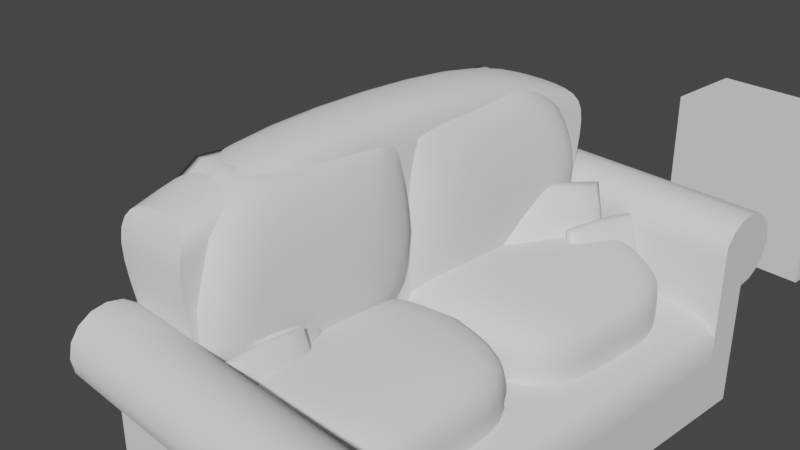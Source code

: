 # Source: Sofa.blend  (saved by Blender 2.90.8; exported with 4.5.12 LTS)
import bpy
from mathutils import Matrix  # noqa: F401  (used for matrix-valued properties, if any)

bpy.ops.wm.read_factory_settings(use_empty=True)
scene = bpy.context.scene
scene.name = 'Scene'

# ---- collections
col_collection = bpy.data.collections.new('Collection'); scene.collection.children.link(col_collection)

# ---- materials (node trees are filled in below, after node groups)
mat_material = bpy.data.materials.new('Material')
mat_material.alpha_threshold = 0.0
mat_material.use_transparent_shadow = False
mat_material.line_color = (0.0, 0.0, 0.0, 1.0)

# ---- node groups
ng_auto_smooth = bpy.data.node_groups.new('Auto Smooth', 'GeometryNodeTree')
_s = ng_auto_smooth.interface.new_socket(name='Geometry', in_out='OUTPUT', socket_type='NodeSocketGeometry')
_s = ng_auto_smooth.interface.new_socket(name='Geometry', in_out='INPUT', socket_type='NodeSocketGeometry')
_s = ng_auto_smooth.interface.new_socket(name='Angle', in_out='INPUT', socket_type='NodeSocketFloat')
_s.subtype = 'ANGLE'
_s.min_value = 0.0
_s.max_value = 3.142
ng_auto_smooth.is_modifier = True
_N = ng_auto_smooth.nodes; _L = ng_auto_smooth.links
n0 = _N.new('NodeGroupOutput'); n0.name = 'Group Output'; n0.location = (480, -100)
n1 = _N.new('NodeGroupInput'); n1.name = 'Group Input'; n1.location = (-420, -300)
n2 = _N.new('NodeGroupInput'); n2.name = 'Group Input.001'; n2.location = (-60, -100)
n3 = _N.new('GeometryNodeSetShadeSmooth'); n3.name = 'Set Shade Smooth'; n3.location = (120, -100)
n3.domain = 'EDGE'
n4 = _N.new('GeometryNodeSetShadeSmooth'); n4.name = 'Set Shade Smooth.001'; n4.location = (300, -100)
n5 = _N.new('GeometryNodeInputMeshEdgeAngle'); n5.name = 'Edge Angle'; n5.location = (-420, -220)
n6 = _N.new('GeometryNodeInputEdgeSmooth'); n6.name = 'Is Edge Smooth'; n6.location = (-60, -160)
n7 = _N.new('GeometryNodeInputShadeSmooth'); n7.name = 'Is Face Smooth'; n7.location = (-240, -340)
n8 = _N.new('FunctionNodeBooleanMath'); n8.name = 'Boolean Math'; n8.location = (-60, -220)
n9 = _N.new('FunctionNodeCompare'); n9.name = 'Compare'; n9.location = (-240, -180)
n9.operation = 'LESS_EQUAL'
_L.new(n5.outputs[0], n9.inputs[0])
_L.new(n4.outputs[0], n0.inputs[0])
_L.new(n1.outputs[1], n9.inputs[1])
_L.new(n9.outputs[0], n8.inputs[0])
_L.new(n7.outputs[0], n8.inputs[1])
_L.new(n2.outputs[0], n3.inputs[0])
_L.new(n6.outputs[0], n3.inputs[1])
_L.new(n3.outputs[0], n4.inputs[0])
_L.new(n8.outputs[0], n3.inputs[2])
n0.is_active_output = True

# ---- material node trees
mat_material.use_nodes = True; mat_material.node_tree.nodes.clear()
_N = mat_material.node_tree.nodes; _L = mat_material.node_tree.links
n0 = _N.new('ShaderNodeOutputMaterial'); n0.name = 'Material Output'; n0.location = (300, 300)
n1 = _N.new('ShaderNodeBsdfPrincipled'); n1.name = 'Principled BSDF'; n1.location = (10, 300)
n1.distribution = 'GGX'
n1.subsurface_method = 'BURLEY'
n1.inputs[2].default_value = 0.4
n1.inputs[3].default_value = 1.45
n1.inputs[27].default_value = (0.0, 0.0, 0.0, 1.0)
n1.inputs[28].default_value = 1.0
_L.new(n1.outputs[0], n0.inputs[0])
n0.is_active_output = True

# ---- world
world_world = bpy.data.worlds.new('World'); scene.world = world_world
world_world.use_nodes = True; world_world.node_tree.nodes.clear()
_N = world_world.node_tree.nodes; _L = world_world.node_tree.links
n0 = _N.new('ShaderNodeOutputWorld'); n0.name = 'World Output'; n0.location = (300, 300)
n1 = _N.new('ShaderNodeBackground'); n1.name = 'Background'; n1.location = (10, 300)
n1.inputs[0].default_value = (0.05088, 0.05088, 0.05088, 1.0)
_L.new(n1.outputs[0], n0.inputs[0])
n0.is_active_output = True
world_world.color = (0.05088, 0.05088, 0.05088)
world_world.use_sun_shadow = False
world_world.sun_shadow_jitter_overblur = 0.0

# ---- cameras
cam_camera = bpy.data.cameras.new('Camera')
cam_camera.clip_end = 100.0
cam_camera.ortho_scale = 7.314

# ---- meshes
me_cube = bpy.data.meshes.new('Cube')
me_cube.from_pydata([(1.0, 1.0, 1.0), (1.0, 1.0, -1.0), (1.0, -1.0, 1.0), (1.0, -1.0, -1.0), (-1.0, 1.0, 1.0), (-1.0, 1.0, -1.0), (-1.0, -1.0, 1.0), (-1.0, -1.0, -1.0)], [], [(0, 4, 6, 2), (3, 2, 6, 7), (7, 6, 4, 5), (5, 1, 3, 7), (1, 0, 2, 3), (5, 4, 0, 1)])
me_cube.polygons.foreach_set('use_smooth', [True] * 6)
_k = {(0, 1): 1.0, (6, 7): 1.0, (2, 3): 1.0, (4, 5): 1.0}
me_cube.attributes.new('crease_edge', 'FLOAT', 'EDGE').data.foreach_set('value', [_k.get((min(e.vertices), max(e.vertices)), 0.0) for e in me_cube.edges])
_uv = me_cube.uv_layers.new(name='UVMap')
_uv.uv.foreach_set('vector', [0.625, 0.5, 0.875, 0.5, 0.875, 0.75, 0.625, 0.75, 0.375, 0.75, 0.625, 0.75, 0.625, 1.0, 0.375, 1.0, 0.375, 0.0, 0.625, 0.0, 0.625, 0.25, 0.375, 0.25, 0.125, 0.5, 0.375, 0.5, 0.375, 0.75, 0.125, 0.75, 0.375, 0.5, 0.625, 0.5, 0.625, 0.75, 0.375, 0.75, 0.375, 0.25, 0.625, 0.25, 0.625, 0.5, 0.375, 0.5])
me_cube.materials.append(mat_material)
me_cube.use_remesh_preserve_volume = False
me_cube.use_remesh_preserve_attributes = False
me_cube.use_mirror_vertex_groups = False
me_cube.update()
me_cube_001 = bpy.data.meshes.new('Cube.001')
me_cube_001.from_pydata([(-1.0, -0.01398, -1.0), (-1.0, -0.01398, 1.0), (-1.0, 1.243, -1.0), (-1.0, 1.243, 1.0), (1.0, -0.01398, -1.0), (1.0, -0.01398, 1.0), (1.0, 1.243, -1.0), (1.0, 1.243, 1.0), (-1.0, -0.01398, 0.0), (2.136, 1.243, 0.0), (2.136, -0.01398, 0.0), (-1.0, 2.533, -1.0), (-1.0, 2.374, 0.6943), (1.0, 2.533, -1.0), (1.0, 2.374, 0.6943), (-1.0, 2.533, 0.0), (2.136, 2.533, 0.0), (2.136, 1.888, 0.0), (1.0, 1.888, 1.028), (1.0, 1.888, -1.0), (-1.0, 1.888, 1.028), (-1.0, 1.888, -1.0), (-2.954, 1.243, -1.0), (-2.954, -0.01398, -1.0), (-2.954, -0.01398, 0.0), (-2.954, -0.01398, 1.0), (-2.954, 1.243, 1.0), (-2.954, 1.243, 0.0), (-2.954, 2.533, 0.0), (-2.954, 2.533, -1.0), (-2.954, 2.374, 0.6943), (-2.954, 1.888, 0.0), (-2.954, 1.888, 1.028), (-2.954, 1.888, -1.0)], [], [(3, 20, 32, 26), (9, 7, 5, 10), (10, 5, 1, 8), (2, 6, 4, 0), (7, 3, 1, 5), (4, 10, 8, 0), (6, 9, 10, 4), (15, 11, 29, 28), (1, 3, 26, 25), (15, 12, 14, 16), (17, 18, 7, 9), (21, 19, 6, 2), (18, 20, 3, 7), (19, 17, 9, 6), (11, 15, 16, 13), (0, 8, 24, 23), (12, 15, 28, 30), (13, 16, 17, 19), (14, 12, 20, 18), (11, 13, 19, 21), (16, 14, 18, 17), (8, 1, 25, 24), (24, 25, 26, 27), (23, 24, 27, 22), (31, 32, 30, 28), (33, 31, 28, 29), (22, 27, 31, 33), (27, 26, 32, 31), (20, 12, 30, 32), (11, 21, 33, 29), (2, 0, 23, 22), (21, 2, 22, 33)])
me_cube_001.polygons.foreach_set('use_smooth', [True] * 32)
_k = {(0, 2): 1.0, (1, 8): 1.0, (1, 3): 1.0, (11, 29): 1.0, (2, 6): 1.0, (3, 7): 1.0, (0, 4): 1.0, (1, 5): 1.0, (0, 8): 1.0, (3, 26): 1.0, (8, 10): 1.0, (0, 23): 1.0, (11, 15): 1.0, (11, 13): 1.0, (12, 14): 1.0, (12, 15): 1.0, (12, 30): 1.0, (15, 16): 1.0, (12, 20): 1.0, (2, 21): 1.0, (15, 28): 1.0, (3, 20): 1.0, (11, 21): 1.0, (8, 24): 1.0, (1, 25): 1.0, (22, 23): 1.0, (24, 25): 1.0, (25, 26): 1.0, (22, 27): 1.0, (23, 24): 1.0, (26, 27): 1.0, (24, 27): 1.0, (28, 29): 1.0, (28, 30): 1.0, (28, 31): 1.0, (30, 32): 1.0, (22, 33): 1.0, (27, 31): 1.0, (26, 32): 1.0, (29, 33): 1.0, (20, 32): 1.0, (21, 33): 1.0, (2, 22): 1.0}
me_cube_001.attributes.new('crease_edge', 'FLOAT', 'EDGE').data.foreach_set('value', [_k.get((min(e.vertices), max(e.vertices)), 0.0) for e in me_cube_001.edges])
_uv = me_cube_001.uv_layers.new(name='UVMap')
_uv.uv.foreach_set('vector', [0.875, 0.75, 0.875, 0.625, 0.875, 0.625, 0.875, 0.75, 0.5, 0.5, 0.625, 0.5, 0.625, 0.75, 0.5, 0.75, 0.5, 0.75, 0.625, 0.75, 0.625, 1.0, 0.5, 1.0, 0.125, 0.5, 0.375, 0.5, 0.375, 0.75, 0.125, 0.75, 0.625, 0.5, 0.875, 0.5, 0.875, 0.75, 0.625, 0.75, 0.375, 0.75, 0.5, 0.75, 0.5, 1.0, 0.375, 1.0, 0.375, 0.5, 0.5, 0.5, 0.5, 0.75, 0.375, 0.75, 0.5, 0.25, 0.375, 0.25, 0.375, 0.25, 0.5, 0.25, 0.875, 0.75, 0.875, 0.5, 0.875, 0.5, 0.875, 0.75, 0.5, 0.25, 0.625, 0.25, 0.625, 0.5, 0.5, 0.5, 0.5, 0.625, 0.625, 0.625, 0.625, 0.75, 0.5, 0.75, 0.125, 0.625, 0.375, 0.625, 0.375, 0.75, 0.125, 0.75, 0.625, 0.625, 0.875, 0.625, 0.875, 0.75, 0.625, 0.75, 0.375, 0.625, 0.5, 0.625, 0.5, 0.75, 0.375, 0.75, 0.375, 0.25, 0.5, 0.25, 0.5, 0.5, 0.375, 0.5, 0.375, 1.0, 0.5, 1.0, 0.5, 1.0, 0.375, 1.0, 0.625, 0.25, 0.5, 0.25, 0.5, 0.25, 0.625, 0.25, 0.375, 0.5, 0.5, 0.5, 0.5, 0.625, 0.375, 0.625, 0.625, 0.5, 0.875, 0.5, 0.875, 0.625, 0.625, 0.625, 0.125, 0.5, 0.375, 0.5, 0.375, 0.625, 0.125, 0.625, 0.5, 0.5, 0.625, 0.5, 0.625, 0.625, 0.5, 0.625, 0.5, 1.0, 0.625, 1.0, 0.625, 1.0, 0.5, 1.0, 0.5, 0.0, 0.625, 0.0, 0.625, 0.25, 0.5, 0.25, 0.375, 0.0, 0.5, 0.0, 0.5, 0.25, 0.375, 0.25, 0.5, 0.125, 0.625, 0.125, 0.625, 0.25, 0.5, 0.25, 0.375, 0.125, 0.5, 0.125, 0.5, 0.25, 0.375, 0.25, 0.375, 0.0, 0.5, 0.0, 0.5, 0.125, 0.375, 0.125, 0.5, 0.0, 0.625, 0.0, 0.625, 0.125, 0.5, 0.125, 0.875, 0.625, 0.875, 0.5, 0.875, 0.5, 0.875, 0.625, 0.125, 0.5, 0.125, 0.625, 0.125, 0.625, 0.125, 0.5, 0.125, 0.5, 0.125, 0.75, 0.125, 0.75, 0.125, 0.5, 0.125, 0.625, 0.125, 0.75, 0.125, 0.75, 0.125, 0.625])
me_cube_001.use_remesh_fix_poles = True
me_cube_001.use_remesh_preserve_attributes = False
me_cube_001.use_mirror_vertex_groups = False
me_cube_001.update()
me_cube_003 = bpy.data.meshes.new('Cube.003')
me_cube_003.from_pydata([(-1.0, -0.01398, -1.155), (-1.0, 0.1247, 1.0), (-1.0, 1.243, -1.155), (-1.0, 1.243, 1.0), (1.0, -0.01398, -1.155), (1.0, -0.01397, 1.0), (1.0, 1.243, -1.155), (1.0, 1.243, 1.0), (-1.0, -0.01398, 0.0), (2.136, 1.243, 0.0), (2.136, -0.01398, 0.0), (-1.0, 2.533, -1.155), (-1.0, 2.374, 0.6943), (1.0, 2.533, -1.155), (1.0, 2.374, 0.6943), (-1.0, 2.533, 0.0), (2.136, 2.533, 0.0), (2.136, 1.888, 0.0), (1.0, 1.888, 1.028), (1.0, 1.888, -1.155), (-1.0, 1.888, 1.028), (-1.0, 1.888, -1.155), (-2.871, 1.243, -1.155), (-2.871, -0.01398, -1.155), (-2.871, -0.01398, 3.353e-08), (-2.871, -0.01397, 1.0), (-2.871, 1.243, 1.0), (-2.871, 1.243, 3.275e-08), (-2.871, 2.533, 3.275e-08), (-2.871, 2.533, -1.155), (-2.871, 2.374, 0.6943), (-2.871, 1.888, 3.275e-08), (-2.871, 1.888, 1.028), (-2.871, 1.888, -1.155)], [], [(3, 20, 32, 26), (9, 7, 5, 10), (10, 5, 1, 8), (2, 6, 4, 0), (7, 3, 1, 5), (4, 10, 8, 0), (6, 9, 10, 4), (15, 11, 29, 28), (1, 3, 26, 25), (15, 12, 14, 16), (17, 18, 7, 9), (21, 19, 6, 2), (18, 20, 3, 7), (19, 17, 9, 6), (11, 15, 16, 13), (0, 8, 24, 23), (12, 15, 28, 30), (13, 16, 17, 19), (14, 12, 20, 18), (11, 13, 19, 21), (16, 14, 18, 17), (8, 1, 25, 24), (24, 25, 26, 27), (23, 24, 27, 22), (31, 32, 30, 28), (33, 31, 28, 29), (22, 27, 31, 33), (27, 26, 32, 31), (20, 12, 30, 32), (11, 21, 33, 29), (2, 0, 23, 22), (21, 2, 22, 33)])
me_cube_003.polygons.foreach_set('use_smooth', [True] * 32)
_k = {(0, 2): 1.0, (1, 8): 1.0, (1, 3): 1.0, (2, 6): 1.0, (3, 7): 1.0, (0, 4): 1.0, (0, 8): 1.0, (8, 10): 1.0, (11, 15): 1.0, (11, 13): 1.0, (12, 14): 1.0, (12, 15): 1.0, (15, 16): 1.0, (12, 20): 1.0, (2, 21): 1.0, (3, 20): 1.0, (11, 21): 1.0, (22, 23): 1.0, (24, 25): 1.0, (25, 26): 1.0, (22, 27): 1.0, (23, 24): 1.0, (26, 27): 1.0, (24, 27): 1.0, (28, 29): 1.0, (28, 30): 1.0, (28, 31): 1.0, (30, 32): 1.0, (22, 33): 1.0, (27, 31): 1.0, (26, 32): 1.0, (29, 33): 1.0, (31, 33): 1.0, (31, 32): 1.0}
me_cube_003.attributes.new('crease_edge', 'FLOAT', 'EDGE').data.foreach_set('value', [_k.get((min(e.vertices), max(e.vertices)), 0.0) for e in me_cube_003.edges])
_uv = me_cube_003.uv_layers.new(name='UVMap')
_uv.uv.foreach_set('vector', [0.875, 0.75, 0.875, 0.625, 0.875, 0.625, 0.875, 0.75, 0.5, 0.5, 0.625, 0.5, 0.625, 0.75, 0.5, 0.75, 0.5, 0.75, 0.625, 0.75, 0.625, 1.0, 0.5, 1.0, 0.125, 0.5, 0.375, 0.5, 0.375, 0.75, 0.125, 0.75, 0.625, 0.5, 0.875, 0.5, 0.875, 0.75, 0.625, 0.75, 0.375, 0.75, 0.5, 0.75, 0.5, 1.0, 0.375, 1.0, 0.375, 0.5, 0.5, 0.5, 0.5, 0.75, 0.375, 0.75, 0.5, 0.25, 0.375, 0.25, 0.375, 0.25, 0.5, 0.25, 0.875, 0.75, 0.875, 0.5, 0.875, 0.5, 0.875, 0.75, 0.5, 0.25, 0.625, 0.25, 0.625, 0.5, 0.5, 0.5, 0.5, 0.625, 0.625, 0.625, 0.625, 0.75, 0.5, 0.75, 0.125, 0.625, 0.375, 0.625, 0.375, 0.75, 0.125, 0.75, 0.625, 0.625, 0.875, 0.625, 0.875, 0.75, 0.625, 0.75, 0.375, 0.625, 0.5, 0.625, 0.5, 0.75, 0.375, 0.75, 0.375, 0.25, 0.5, 0.25, 0.5, 0.5, 0.375, 0.5, 0.375, 1.0, 0.5, 1.0, 0.5, 1.0, 0.375, 1.0, 0.625, 0.25, 0.5, 0.25, 0.5, 0.25, 0.625, 0.25, 0.375, 0.5, 0.5, 0.5, 0.5, 0.625, 0.375, 0.625, 0.625, 0.5, 0.875, 0.5, 0.875, 0.625, 0.625, 0.625, 0.125, 0.5, 0.375, 0.5, 0.375, 0.625, 0.125, 0.625, 0.5, 0.5, 0.625, 0.5, 0.625, 0.625, 0.5, 0.625, 0.5, 1.0, 0.625, 1.0, 0.625, 1.0, 0.5, 1.0, 0.5, 0.0, 0.625, 0.0, 0.625, 0.25, 0.5, 0.25, 0.375, 0.0, 0.5, 0.0, 0.5, 0.25, 0.375, 0.25, 0.5, 0.125, 0.625, 0.125, 0.625, 0.25, 0.5, 0.25, 0.375, 0.125, 0.5, 0.125, 0.5, 0.25, 0.375, 0.25, 0.375, 0.0, 0.5, 0.0, 0.5, 0.125, 0.375, 0.125, 0.5, 0.0, 0.625, 0.0, 0.625, 0.125, 0.5, 0.125, 0.875, 0.625, 0.875, 0.5, 0.875, 0.5, 0.875, 0.625, 0.125, 0.5, 0.125, 0.625, 0.125, 0.625, 0.125, 0.5, 0.125, 0.5, 0.125, 0.75, 0.125, 0.75, 0.125, 0.5, 0.125, 0.625, 0.125, 0.75, 0.125, 0.75, 0.125, 0.625])
me_cube_003.use_remesh_fix_poles = True
me_cube_003.use_remesh_preserve_attributes = False
me_cube_003.use_mirror_vertex_groups = False
me_cube_003.update()
me_cube_004 = bpy.data.meshes.new('Cube.004')
me_cube_004.from_pydata([(1.0, 1.0, 1.0), (1.0, 1.0, -1.0), (1.0, -1.0, 1.0), (1.0, -1.0, -1.0), (-1.0, 1.0, 1.0), (-1.0, 1.0, -1.0), (-1.0, -1.0, 1.0), (-1.0, -1.0, -1.0)], [], [(0, 4, 6, 2), (3, 2, 6, 7), (7, 6, 4, 5), (5, 1, 3, 7), (1, 0, 2, 3), (5, 4, 0, 1)])
me_cube_004.polygons.foreach_set('use_smooth', [True] * 6)
_k = {(0, 1): 1.0, (6, 7): 1.0, (2, 3): 1.0, (4, 5): 1.0}
me_cube_004.attributes.new('crease_edge', 'FLOAT', 'EDGE').data.foreach_set('value', [_k.get((min(e.vertices), max(e.vertices)), 0.0) for e in me_cube_004.edges])
_uv = me_cube_004.uv_layers.new(name='UVMap')
_uv.uv.foreach_set('vector', [0.625, 0.5, 0.875, 0.5, 0.875, 0.75, 0.625, 0.75, 0.375, 0.75, 0.625, 0.75, 0.625, 1.0, 0.375, 1.0, 0.375, 0.0, 0.625, 0.0, 0.625, 0.25, 0.375, 0.25, 0.125, 0.5, 0.375, 0.5, 0.375, 0.75, 0.125, 0.75, 0.375, 0.5, 0.625, 0.5, 0.625, 0.75, 0.375, 0.75, 0.375, 0.25, 0.625, 0.25, 0.625, 0.5, 0.375, 0.5])
me_cube_004.materials.append(mat_material)
me_cube_004.use_remesh_preserve_volume = False
me_cube_004.use_remesh_preserve_attributes = False
me_cube_004.use_mirror_vertex_groups = False
me_cube_004.update()
me_cube_006 = bpy.data.meshes.new('Cube.006')
me_cube_006.from_pydata([(-1.0, -1.0, -1.0), (-1.0, -1.0, 1.0), (-1.0, 1.0, -1.0), (-1.0, 1.0, 1.0), (1.0, -1.0, -1.0), (1.0, -1.0, 1.0), (1.0, 1.0, -1.0), (1.0, 1.0, 1.0), (-1.0, -1.0, 0.5486), (-1.0, 1.0, 0.5486), (1.0, 1.0, 0.5486), (1.0, -1.0, 0.5486), (-1.0, -2.679, 0.5486), (-1.0, -2.679, 1.0), (1.0, -2.679, 1.0), (1.0, -2.679, 0.5486)], [], [(8, 1, 3, 9), (9, 3, 7, 10), (10, 7, 5, 11), (11, 5, 14, 15), (2, 6, 4, 0), (7, 3, 1, 5), (4, 11, 8, 0), (6, 10, 11, 4), (2, 9, 10, 6), (0, 8, 9, 2), (15, 14, 13, 12), (5, 1, 13, 14), (8, 11, 15, 12), (1, 8, 12, 13)])
_uv = me_cube_006.uv_layers.new(name='UVMap')
_uv.uv.foreach_set('vector', [0.5686, 0.0, 0.625, 0.0, 0.625, 0.25, 0.5686, 0.25, 0.5686, 0.25, 0.625, 0.25, 0.625, 0.5, 0.5686, 0.5, 0.5686, 0.5, 0.625, 0.5, 0.625, 0.75, 0.5686, 0.75, 0.5686, 0.75, 0.625, 0.75, 0.625, 0.75, 0.5686, 0.75, 0.125, 0.5, 0.375, 0.5, 0.375, 0.75, 0.125, 0.75, 0.625, 0.5, 0.875, 0.5, 0.875, 0.75, 0.625, 0.75, 0.375, 0.75, 0.5686, 0.75, 0.5686, 1.0, 0.375, 1.0, 0.375, 0.5, 0.5686, 0.5, 0.5686, 0.75, 0.375, 0.75, 0.375, 0.25, 0.5686, 0.25, 0.5686, 0.5, 0.375, 0.5, 0.375, 0.0, 0.5686, 0.0, 0.5686, 0.25, 0.375, 0.25, 0.5686, 0.75, 0.625, 0.75, 0.625, 1.0, 0.5686, 1.0, 0.625, 0.75, 0.875, 0.75, 0.875, 0.75, 0.625, 0.75, 0.5686, 1.0, 0.5686, 0.75, 0.5686, 0.75, 0.5686, 1.0, 0.625, 0.0, 0.5686, 0.0, 0.5686, 0.0, 0.625, 0.0])
me_cube_006.use_remesh_fix_poles = True
me_cube_006.use_remesh_preserve_attributes = False
me_cube_006.use_mirror_vertex_groups = False
me_cube_006.update()
me_cylinder = bpy.data.meshes.new('Cylinder')
me_cylinder.from_pydata([(1.026, 0.2643, -1.235), (1.026, 0.2643, 1.582), (1.409, 0.2643, -1.235), (1.409, 0.2643, 1.582), (1.733, 0.04754, -1.235), (1.733, 0.04754, 1.582), (1.95, -0.2769, -1.235), (1.95, -0.2769, 1.582), (2.026, -0.6596, -1.235), (2.026, -0.6596, 1.582), (1.95, -1.042, -1.235), (1.95, -1.042, 1.582), (1.733, -1.367, -1.235), (1.733, -1.367, 1.582), (1.409, -1.583, -1.235), (1.409, -1.583, 1.582), (1.026, -1.66, -1.235), (1.026, -1.66, 1.582), (0.6433, -1.583, -1.235), (0.6433, -1.583, 1.582), (0.3188, -1.367, -1.235), (0.3188, -1.367, 1.582), (0.1021, -1.042, -1.235), (0.1021, -1.042, 1.582), (0.02595, -0.6596, -1.235), (0.02595, -0.6596, 1.582), (0.1021, -0.2769, -1.235), (0.1021, -0.2769, 1.582), (0.3188, 0.04754, -1.235), (0.3188, 0.04754, 1.582), (0.6433, 0.2643, -1.235), (0.6433, 0.2643, 1.582), (2.443, 0.2643, 1.582), (2.443, 0.2643, -1.235), (2.443, 0.04754, -1.235), (2.443, 0.04754, 1.582), (2.443, -0.2769, -1.235), (2.443, -0.2769, 1.582), (2.443, -0.6596, -1.235), (2.443, -0.6596, 1.582), (5.511, 0.2643, 1.582), (5.511, 0.2643, -1.235), (5.511, 0.04754, -1.235), (5.511, 0.04754, 1.582), (5.511, -0.2769, -1.235), (5.511, -0.2769, 1.582), (5.511, -0.6596, -1.235), (5.511, -0.6596, 1.582), (3.9, 0.04754, -1.235), (3.9, 0.2643, -1.235), (3.9, -0.6596, 1.582), (3.9, -0.2769, 1.582), (3.9, -0.2769, -1.235), (3.9, 0.04754, 1.582), (3.9, 0.2643, 1.582), (3.9, -0.6596, -1.235), (3.9, 6.21, -1.235), (5.511, 6.21, -1.235), (5.511, 6.21, 1.582), (3.9, 6.21, 1.582), (1.026, 0.0241, 1.582), (1.026, -0.2769, 1.582), (1.026, -0.633, 1.582), (1.026, -1.039, 1.582), (1.026, -1.358, 1.582)], [], [(0, 1, 3, 2), (5, 7, 37, 35), (8, 6, 36, 38), (9, 8, 38, 39), (8, 9, 11, 10), (10, 11, 13, 12), (12, 13, 15, 14), (14, 15, 17, 16), (16, 17, 19, 18), (18, 19, 21, 20), (20, 21, 23, 22), (22, 23, 25, 24), (24, 25, 27, 26), (26, 27, 29, 28), (28, 29, 31, 30), (30, 31, 1, 0), (0, 2, 4, 6, 8, 10, 12, 14, 16, 18, 20, 22, 24, 26, 28, 30), (52, 48, 42, 44), (51, 50, 47, 45), (48, 49, 41, 42), (4, 2, 33, 34), (7, 9, 39, 37), (6, 4, 34, 36), (3, 5, 35, 32), (2, 3, 32, 33), (41, 40, 43, 42), (42, 43, 45, 44), (44, 45, 47, 46), (54, 53, 43, 40), (49, 54, 59, 56), (50, 55, 46, 47), (55, 52, 44, 46), (53, 51, 45, 43), (35, 37, 51, 53), (38, 36, 52, 55), (39, 38, 55, 50), (33, 32, 54, 49), (32, 35, 53, 54), (34, 33, 49, 48), (37, 39, 50, 51), (36, 34, 48, 52), (41, 49, 56, 57), (40, 41, 57, 58), (54, 40, 58, 59), (31, 29, 60, 1), (29, 27, 61, 60), (27, 25, 62, 61), (25, 23, 63, 62), (23, 21, 64, 63), (21, 19, 17, 64), (1, 60, 5, 3), (60, 61, 7, 5), (61, 62, 9, 7), (62, 63, 11, 9), (63, 64, 13, 11), (64, 17, 15, 13)])
me_cylinder.polygons.foreach_set('use_smooth', [True] * 56)
_uv = me_cylinder.uv_layers.new(name='UVMap')
_uv.uv.foreach_set('vector', [1.0, 0.5, 1.0, 1.0, 0.9375, 1.0, 0.9375, 0.5, 0.4197, 0.4197, 0.4717, 0.3418, 0.4717, 0.3418, 0.4197, 0.4197, 0.99, 0.25, 0.9717, 0.3418, 0.9717, 0.3418, 0.99, 0.25, 0.75, 1.0, 0.75, 0.5, 0.75, 0.5, 0.75, 1.0, 0.75, 0.5, 0.75, 1.0, 0.6875, 1.0, 0.6875, 0.5, 0.6875, 0.5, 0.6875, 1.0, 0.625, 1.0, 0.625, 0.5, 0.625, 0.5, 0.625, 1.0, 0.5625, 1.0, 0.5625, 0.5, 0.5625, 0.5, 0.5625, 1.0, 0.5, 1.0, 0.5, 0.5, 0.5, 0.5, 0.5, 1.0, 0.4375, 1.0, 0.4375, 0.5, 0.4375, 0.5, 0.4375, 1.0, 0.375, 1.0, 0.375, 0.5, 0.375, 0.5, 0.375, 1.0, 0.3125, 1.0, 0.3125, 0.5, 0.3125, 0.5, 0.3125, 1.0, 0.25, 1.0, 0.25, 0.5, 0.25, 0.5, 0.25, 1.0, 0.1875, 1.0, 0.1875, 0.5, 0.1875, 0.5, 0.1875, 1.0, 0.125, 1.0, 0.125, 0.5, 0.125, 0.5, 0.125, 1.0, 0.0625, 1.0, 0.0625, 0.5, 0.0625, 0.5, 0.0625, 1.0, 0.0, 1.0, 0.0, 0.5, 0.75, 0.49, 0.8418, 0.4717, 0.9197, 0.4197, 0.9717, 0.3418, 0.99, 0.25, 0.9717, 0.1582, 0.9197, 0.08029, 0.8418, 0.02827, 0.75, 0.01, 0.6582, 0.02827, 0.5803, 0.08029, 0.5283, 0.1582, 0.51, 0.25, 0.5283, 0.3418, 0.5803, 0.4197, 0.6582, 0.4717, 0.9717, 0.3418, 0.9197, 0.4197, 0.9197, 0.4197, 0.9717, 0.3418, 0.4717, 0.3418, 0.49, 0.25, 0.49, 0.25, 0.4717, 0.3418, 0.9197, 0.4197, 0.8418, 0.4717, 0.8418, 0.4717, 0.9197, 0.4197, 0.9197, 0.4197, 0.8418, 0.4717, 0.8418, 0.4717, 0.9197, 0.4197, 0.4717, 0.3418, 0.49, 0.25, 0.49, 0.25, 0.4717, 0.3418, 0.9717, 0.3418, 0.9197, 0.4197, 0.9197, 0.4197, 0.9717, 0.3418, 0.3418, 0.4717, 0.4197, 0.4197, 0.4197, 0.4197, 0.3418, 0.4717, 0.9375, 0.5, 0.9375, 1.0, 0.9375, 1.0, 0.9375, 0.5, 0.9375, 0.5, 0.9375, 1.0, 0.875, 1.0, 0.875, 0.5, 0.875, 0.5, 0.875, 1.0, 0.8125, 1.0, 0.8125, 0.5, 0.8125, 0.5, 0.8125, 1.0, 0.75, 1.0, 0.75, 0.5, 0.3418, 0.4717, 0.4197, 0.4197, 0.4197, 0.4197, 0.3418, 0.4717, 0.9375, 0.5, 0.9375, 1.0, 0.9375, 1.0, 0.9375, 0.5, 0.75, 1.0, 0.75, 0.5, 0.75, 0.5, 0.75, 1.0, 0.99, 0.25, 0.9717, 0.3418, 0.9717, 0.3418, 0.99, 0.25, 0.4197, 0.4197, 0.4717, 0.3418, 0.4717, 0.3418, 0.4197, 0.4197, 0.4197, 0.4197, 0.4717, 0.3418, 0.4717, 0.3418, 0.4197, 0.4197, 0.99, 0.25, 0.9717, 0.3418, 0.9717, 0.3418, 0.99, 0.25, 0.75, 1.0, 0.75, 0.5, 0.75, 0.5, 0.75, 1.0, 0.9375, 0.5, 0.9375, 1.0, 0.9375, 1.0, 0.9375, 0.5, 0.3418, 0.4717, 0.4197, 0.4197, 0.4197, 0.4197, 0.3418, 0.4717, 0.9197, 0.4197, 0.8418, 0.4717, 0.8418, 0.4717, 0.9197, 0.4197, 0.4717, 0.3418, 0.49, 0.25, 0.49, 0.25, 0.4717, 0.3418, 0.9717, 0.3418, 0.9197, 0.4197, 0.9197, 0.4197, 0.9717, 0.3418, 0.8418, 0.4717, 0.8418, 0.4717, 0.8418, 0.4717, 0.8418, 0.4717, 0.9375, 1.0, 0.9375, 0.5, 0.9375, 0.5, 0.9375, 1.0, 0.3418, 0.4717, 0.3418, 0.4717, 0.3418, 0.4717, 0.3418, 0.4717, 0.0625, 1.0, 0.125, 1.0, 0.1508, 0.8964, 0.0, 1.0, 0.125, 1.0, 0.1875, 1.0, 0.2433, 0.8451, 0.1508, 0.8964, 0.1875, 1.0, 0.25, 1.0, 0.31, 0.8125, 0.2433, 0.8451, 0.25, 1.0, 0.3125, 1.0, 0.4118, 1.0, 0.375, 1.0, 0.3125, 1.0, 0.375, 1.0, 0.4464, 1.0, 0.4118, 1.0, 0.375, 1.0, 0.4375, 1.0, 0.5, 1.0, 0.4464, 1.0, 1.0, 1.0, 0.6866, 0.8964, 0.4197, 0.4197, 0.9375, 1.0, 0.6866, 0.8964, 0.5963, 0.8451, 0.4717, 0.3418, 0.4197, 0.4197, 0.5963, 0.8451, 0.56, 0.8125, 0.49, 0.25, 0.4717, 0.3418, 0.625, 1.0, 0.5882, 1.0, 0.6875, 1.0, 0.75, 1.0, 0.5882, 1.0, 0.5536, 1.0, 0.625, 1.0, 0.6875, 1.0, 0.5536, 1.0, 0.5, 1.0, 0.5625, 1.0, 0.625, 1.0])
me_cylinder.use_remesh_fix_poles = True
me_cylinder.use_remesh_preserve_attributes = False
me_cylinder.use_mirror_vertex_groups = False
me_cylinder.update()
me_cube_007 = bpy.data.meshes.new('Cube.007')
me_cube_007.from_pydata([(-0.445, -1.005, -1.605), (-0.445, -1.005, 1.0), (-0.445, 1.005, -1.605), (-0.445, 1.005, 1.0), (0.4467, -1.005, -1.605), (0.4467, -1.005, 1.0), (0.4467, 1.005, -1.605), (0.4467, 1.005, 1.0), (-0.4459, -0.5424, -1.605), (-0.4459, -0.5424, 1.47), (0.4459, -0.5424, -1.605), (0.4459, -0.5424, 1.47), (-0.4459, 0.5974, 1.47), (0.4459, 0.5974, -1.605), (-0.4459, 0.5974, -1.605), (0.4459, 0.5974, 1.47), (-0.445, -1.021, -0.3073), (-0.445, 1.021, -0.3073), (0.4467, 1.021, -0.3073), (0.4467, -1.021, -0.3073), (0.4459, -0.5424, -0.3073), (-0.4459, -0.5424, -0.3073), (0.4459, 0.5974, -0.3073), (-0.4459, 0.5974, -0.3073), (-0.4855, -1.098, 0.686), (-0.4855, 1.095, 0.686), (0.4872, 1.095, 0.686), (0.4872, -1.098, 0.686), (0.4863, -0.5929, 0.9421), (-0.4864, -0.5929, 0.9421), (0.4863, 0.6504, 0.9421), (-0.4864, 0.6504, 0.9421)], [], [(31, 12, 3, 25), (25, 3, 7, 26), (28, 11, 5, 27), (27, 5, 1, 24), (8, 10, 4, 0), (11, 9, 1, 5), (15, 12, 9, 11), (14, 13, 10, 8), (30, 15, 11, 28), (24, 1, 9, 29), (26, 7, 15, 30), (2, 6, 13, 14), (7, 3, 12, 15), (29, 9, 12, 31), (8, 21, 23, 14), (6, 18, 22, 13), (0, 16, 21, 8), (13, 22, 20, 10), (4, 19, 16, 0), (10, 20, 19, 4), (2, 17, 18, 6), (14, 23, 17, 2), (21, 29, 31, 23), (18, 26, 30, 22), (16, 24, 29, 21), (22, 30, 28, 20), (19, 27, 24, 16), (20, 28, 27, 19), (17, 25, 26, 18), (23, 31, 25, 17)])
me_cube_007.polygons.foreach_set('use_smooth', [True] * 30)
_k = set([(0, 4), (0, 16), (1, 5), (1, 24), (2, 6), (2, 17), (3, 7), (3, 25), (4, 19), (5, 27), (6, 18), (7, 26), (16, 19), (16, 24), (17, 18), (17, 25), (18, 26), (19, 27)])
me_cube_007.attributes.new('sharp_edge', 'BOOLEAN', 'EDGE').data.foreach_set('value', [ (min(e.vertices), max(e.vertices)) in _k for e in me_cube_007.edges])
_k = {(0, 8): 1.0, (1, 24): 1.0, (2, 17): 1.0, (2, 6): 1.0, (3, 7): 1.0, (6, 18): 1.0, (6, 13): 1.0, (4, 19): 1.0, (0, 4): 1.0, (1, 5): 1.0, (8, 14): 1.0, (4, 10): 1.0, (8, 10): 1.0, (10, 13): 1.0, (2, 14): 1.0, (13, 14): 1.0, (0, 16): 1.0, (17, 25): 1.0, (18, 26): 1.0, (19, 27): 1.0, (16, 19): 1.0, (17, 18): 1.0, (16, 24): 1.0, (3, 25): 1.0, (7, 26): 1.0, (5, 27): 1.0}
me_cube_007.attributes.new('crease_edge', 'FLOAT', 'EDGE').data.foreach_set('value', [_k.get((min(e.vertices), max(e.vertices)), 0.0) for e in me_cube_007.edges])
_uv = me_cube_007.uv_layers.new(name='UVMap')
_uv.uv.foreach_set('vector', [0.5443, 0.1997, 0.625, 0.1997, 0.625, 0.25, 0.5443, 0.25, 0.5443, 0.25, 0.625, 0.25, 0.625, 0.5, 0.5443, 0.5, 0.5443, 0.6928, 0.625, 0.6928, 0.625, 0.75, 0.5443, 0.75, 0.5443, 0.75, 0.625, 0.75, 0.625, 1.0, 0.5443, 1.0, 0.125, 0.6928, 0.375, 0.6928, 0.375, 0.75, 0.125, 0.75, 0.625, 0.6928, 0.875, 0.6928, 0.875, 0.75, 0.625, 0.75, 0.625, 0.5503, 0.875, 0.5503, 0.875, 0.6928, 0.625, 0.6928, 0.125, 0.5503, 0.375, 0.5503, 0.375, 0.6928, 0.125, 0.6928, 0.5443, 0.5503, 0.625, 0.5503, 0.625, 0.6928, 0.5443, 0.6928, 0.5443, 0.0, 0.625, 0.0, 0.625, 0.0572, 0.5443, 0.0572, 0.5443, 0.5, 0.625, 0.5, 0.625, 0.5503, 0.5443, 0.5503, 0.125, 0.5, 0.375, 0.5, 0.375, 0.5503, 0.125, 0.5503, 0.625, 0.5, 0.875, 0.5, 0.875, 0.5503, 0.625, 0.5503, 0.5443, 0.0572, 0.625, 0.0572, 0.625, 0.1997, 0.5443, 0.1997, 0.375, 0.0572, 0.4636, 0.0572, 0.4636, 0.1997, 0.375, 0.1997, 0.375, 0.5, 0.4636, 0.5, 0.4636, 0.5503, 0.375, 0.5503, 0.375, 0.0, 0.4636, 0.0, 0.4636, 0.0572, 0.375, 0.0572, 0.375, 0.5503, 0.4636, 0.5503, 0.4636, 0.6928, 0.375, 0.6928, 0.375, 0.75, 0.4636, 0.75, 0.4636, 1.0, 0.375, 1.0, 0.375, 0.6928, 0.4636, 0.6928, 0.4636, 0.75, 0.375, 0.75, 0.375, 0.25, 0.4636, 0.25, 0.4636, 0.5, 0.375, 0.5, 0.375, 0.1997, 0.4636, 0.1997, 0.4636, 0.25, 0.375, 0.25, 0.4636, 0.0572, 0.5443, 0.0572, 0.5443, 0.1997, 0.4636, 0.1997, 0.4636, 0.5, 0.5443, 0.5, 0.5443, 0.5503, 0.4636, 0.5503, 0.4636, 0.0, 0.5443, 0.0, 0.5443, 0.0572, 0.4636, 0.0572, 0.4636, 0.5503, 0.5443, 0.5503, 0.5443, 0.6928, 0.4636, 0.6928, 0.4636, 0.75, 0.5443, 0.75, 0.5443, 1.0, 0.4636, 1.0, 0.4636, 0.6928, 0.5443, 0.6928, 0.5443, 0.75, 0.4636, 0.75, 0.4636, 0.25, 0.5443, 0.25, 0.5443, 0.5, 0.4636, 0.5, 0.4636, 0.1997, 0.5443, 0.1997, 0.5443, 0.25, 0.4636, 0.25])
me_cube_007.use_remesh_fix_poles = True
me_cube_007.use_remesh_preserve_attributes = False
me_cube_007.use_mirror_vertex_groups = False
me_cube_007.update()
me_cube_008 = bpy.data.meshes.new('Cube.008')
me_cube_008.from_pydata([(-0.5449, -2.082, -0.4398), (-0.5449, -2.082, 0.7367), (-0.5449, 0.1304, -0.4398), (-0.5449, 0.1304, 0.7367), (1.629, -2.082, -0.4398), (1.629, 0.1304, -0.4398), (1.629, -2.082, 0.2506), (1.143, -2.082, 0.7367), (1.487, -2.082, 0.5943), (1.143, 0.1304, 0.7367), (1.629, 0.1304, 0.2506), (1.487, 0.1304, 0.5943)], [], [(0, 1, 3, 2), (4, 6, 8, 7, 1, 0), (2, 3, 9, 11, 10, 5), (2, 5, 4, 0), (5, 10, 6, 4), (9, 7, 8, 11), (11, 8, 6, 10), (9, 3, 1, 7)])
me_cube_008.polygons.foreach_set('use_smooth', [True] * 8)
_uv = me_cube_008.uv_layers.new(name='UVMap')
_uv.uv.foreach_set('vector', [0.375, 0.0, 0.625, 0.0, 0.625, 0.25, 0.375, 0.25, 0.375, 0.75, 0.5217, 0.75, 0.6149, 0.7555, 0.625, 0.8059, 0.625, 1.0, 0.375, 1.0, 0.375, 0.25, 0.625, 0.25, 0.625, 0.4441, 0.6149, 0.4945, 0.5217, 0.5, 0.375, 0.5, 0.125, 0.5, 0.375, 0.5, 0.375, 0.75, 0.125, 0.75, 0.375, 0.5, 0.5217, 0.5, 0.5217, 0.75, 0.375, 0.75, 0.6809, 0.5, 0.6809, 0.75, 0.6149, 0.7555, 0.6149, 0.4945, 0.6149, 0.4945, 0.6149, 0.7555, 0.5217, 0.75, 0.5217, 0.5, 0.6809, 0.5, 0.875, 0.5, 0.875, 0.75, 0.6809, 0.75])
me_cube_008.use_remesh_fix_poles = True
me_cube_008.use_remesh_preserve_attributes = False
me_cube_008.use_mirror_vertex_groups = False
me_cube_008.update()
me_cube_009 = bpy.data.meshes.new('Cube.009')
me_cube_009.from_pydata([(1.0, 1.0, 1.0), (1.0, 1.0, -1.0), (1.0, -1.0, 1.0), (1.0, -1.0, -1.0), (-1.0, 1.0, 1.0), (-1.0, 1.0, -1.0), (-1.0, -1.0, 1.0), (-1.0, -1.0, -1.0)], [], [(0, 4, 6, 2), (3, 2, 6, 7), (7, 6, 4, 5), (5, 1, 3, 7), (1, 0, 2, 3), (5, 4, 0, 1)])
me_cube_009.polygons.foreach_set('use_smooth', [True] * 6)
_k = {(0, 1): 1.0, (6, 7): 1.0, (2, 3): 1.0, (4, 5): 1.0}
me_cube_009.attributes.new('crease_edge', 'FLOAT', 'EDGE').data.foreach_set('value', [_k.get((min(e.vertices), max(e.vertices)), 0.0) for e in me_cube_009.edges])
_uv = me_cube_009.uv_layers.new(name='UVMap')
_uv.uv.foreach_set('vector', [0.625, 0.5, 0.875, 0.5, 0.875, 0.75, 0.625, 0.75, 0.375, 0.75, 0.625, 0.75, 0.625, 1.0, 0.375, 1.0, 0.375, 0.0, 0.625, 0.0, 0.625, 0.25, 0.375, 0.25, 0.125, 0.5, 0.375, 0.5, 0.375, 0.75, 0.125, 0.75, 0.375, 0.5, 0.625, 0.5, 0.625, 0.75, 0.375, 0.75, 0.375, 0.25, 0.625, 0.25, 0.625, 0.5, 0.375, 0.5])
me_cube_009.materials.append(mat_material)
me_cube_009.use_remesh_preserve_volume = False
me_cube_009.use_remesh_preserve_attributes = False
me_cube_009.use_mirror_vertex_groups = False
me_cube_009.update()
me_cube_010 = bpy.data.meshes.new('Cube.010')
me_cube_010.from_pydata([(1.0, 1.0, 1.0), (1.0, 1.0, -1.0), (1.0, -1.0, 1.0), (1.0, -1.0, -1.0), (-1.0, 1.0, 1.0), (-1.0, 1.0, -1.0), (-1.0, -1.0, 1.0), (-1.0, -1.0, -1.0)], [], [(0, 4, 6, 2), (3, 2, 6, 7), (7, 6, 4, 5), (5, 1, 3, 7), (1, 0, 2, 3), (5, 4, 0, 1)])
me_cube_010.polygons.foreach_set('use_smooth', [True] * 6)
_k = {(0, 1): 1.0, (6, 7): 1.0, (2, 3): 1.0, (4, 5): 1.0}
me_cube_010.attributes.new('crease_edge', 'FLOAT', 'EDGE').data.foreach_set('value', [_k.get((min(e.vertices), max(e.vertices)), 0.0) for e in me_cube_010.edges])
_uv = me_cube_010.uv_layers.new(name='UVMap')
_uv.uv.foreach_set('vector', [0.625, 0.5, 0.875, 0.5, 0.875, 0.75, 0.625, 0.75, 0.375, 0.75, 0.625, 0.75, 0.625, 1.0, 0.375, 1.0, 0.375, 0.0, 0.625, 0.0, 0.625, 0.25, 0.375, 0.25, 0.125, 0.5, 0.375, 0.5, 0.375, 0.75, 0.125, 0.75, 0.375, 0.5, 0.625, 0.5, 0.625, 0.75, 0.375, 0.75, 0.375, 0.25, 0.625, 0.25, 0.625, 0.5, 0.375, 0.5])
me_cube_010.materials.append(mat_material)
me_cube_010.use_remesh_preserve_volume = False
me_cube_010.use_remesh_preserve_attributes = False
me_cube_010.use_mirror_vertex_groups = False
me_cube_010.update()

# ---- objects
ob_pillow = bpy.data.objects.new('Pillow', me_cube)
ob_camera = bpy.data.objects.new('Camera', cam_camera)
ob_cube = bpy.data.objects.new('Cube', me_cube_001)
ob_cube_001 = bpy.data.objects.new('Cube.001', me_cube_003)
ob_pillow_001 = bpy.data.objects.new('Pillow.001', me_cube_004)
ob_cube_003 = bpy.data.objects.new('Cube.003', me_cube_006)
ob_handles___bottom = bpy.data.objects.new('Handles + Bottom', me_cylinder)
ob_back = bpy.data.objects.new('Back', me_cube_007)
ob_cube_004 = bpy.data.objects.new('Cube.004', me_cube_008)
ob_pillow_002 = bpy.data.objects.new('Pillow.002', me_cube_009)
ob_pillow_003 = bpy.data.objects.new('Pillow.003', me_cube_010)

# ---- transforms, parenting, visibility, modifiers, constraints
ob_pillow.location = (0.5528, -2.051, -0.8293)
ob_pillow.rotation_euler = (0.0, 1.297, 0.0)
ob_pillow.scale = (0.5248, 0.5248, 0.1873)
ob_pillow.lock_rotations_4d = False
ob_pillow.empty_display_type = 'ARROWS'
ob_pillow.lineart.crease_threshold = 0.0
_m = ob_pillow.modifiers.new('Subdivision', 'SUBSURF')
_m.uv_smooth = 'PRESERVE_CORNERS'
_m = ob_pillow.modifiers.new('Auto Smooth', 'NODES')
_m.node_group = ng_auto_smooth
_gi = [s.identifier for s in ng_auto_smooth.interface.items_tree if s.item_type == 'SOCKET' and s.in_out == 'INPUT']
_m[_gi[1]] = 1.155  # Angle
ob_camera.location = (7.359, -6.926, 4.958)
ob_camera.rotation_euler = (1.109, 0.0, 0.8149)
ob_camera.lock_rotations_4d = False
ob_camera.empty_display_type = 'ARROWS'
ob_camera.color = (0.0, 0.0, 0.0, 0.0)
ob_camera.display_type = 'WIRE'
ob_camera.lineart.crease_threshold = 0.0
ob_cube.location = (0.0, 0.0, 0.0)
ob_cube.scale = (0.2318, 1.0, 1.0)
ob_cube.lineart.crease_threshold = 0.0
_m = ob_cube.modifiers.new('Subdivision', 'SUBSURF')
_m.uv_smooth = 'PRESERVE_CORNERS'
_m = ob_cube.modifiers.new('Mirror', 'MIRROR')
_m.use_axis = (False, True, False)
ob_cube_001.location = (0.9109, 0.0, -0.9814)
ob_cube_001.rotation_euler = (3.142, -1.571, 0.0)
ob_cube_001.scale = (0.2318, 1.0, 1.0)
ob_cube_001.lineart.crease_threshold = 0.0
_m = ob_cube_001.modifiers.new('Subdivision', 'SUBSURF')
_m.uv_smooth = 'PRESERVE_CORNERS'
_m = ob_cube_001.modifiers.new('Mirror', 'MIRROR')
_m.use_axis = (False, True, False)
ob_pillow_001.location = (0.4003, -1.695, -0.8227)
ob_pillow_001.rotation_euler = (0.0, 1.297, 0.2796)
ob_pillow_001.scale = (0.5248, 0.5248, 0.1873)
ob_pillow_001.lock_rotations_4d = False
ob_pillow_001.empty_display_type = 'ARROWS'
ob_pillow_001.lineart.crease_threshold = 0.0
_m = ob_pillow_001.modifiers.new('Subdivision', 'SUBSURF')
_m.uv_smooth = 'PRESERVE_CORNERS'
_m = ob_pillow_001.modifiers.new('Auto Smooth', 'NODES')
_m.node_group = ng_auto_smooth
_gi = [s.identifier for s in ng_auto_smooth.interface.items_tree if s.item_type == 'SOCKET' and s.in_out == 'INPUT']
_m[_gi[1]] = 1.171  # Angle
ob_cube_003.location = (0.7753, -5.634, -1.076)
ob_cube_003.scale = (1.0, 0.2992, 1.0)
ob_cube_003.lineart.crease_threshold = 0.0
_m = ob_cube_003.modifiers.new('Mirror', 'MIRROR')
_m.use_axis = (False, True, False)
_m.mirror_object = ob_cube
ob_handles___bottom.location = (0.5344, -2.606, -0.1442)
ob_handles___bottom.rotation_euler = (-0.0, 1.571, 0.0)
ob_handles___bottom.scale = (0.4273, 0.4273, 1.081)
ob_handles___bottom.lineart.crease_threshold = 0.0
_m = ob_handles___bottom.modifiers.new('Mirror', 'MIRROR')
_m.use_axis = (False, True, False)
_m.use_clip = True
_m.mirror_object = ob_back
_m = ob_handles___bottom.modifiers.new('Auto Smooth', 'NODES')
_m.node_group = ng_auto_smooth
_gi = [s.identifier for s in ng_auto_smooth.interface.items_tree if s.item_type == 'SOCKET' and s.in_out == 'INPUT']
_m[_gi[1]] = 0.7226  # Angle
ob_back.location = (-0.3559, 0.04745, -0.2055)
ob_back.scale = (1.0, 2.527, 1.0)
ob_back.lineart.crease_threshold = 0.0
_m = ob_back.modifiers.new('Subdivision', 'SUBSURF')
_m.uv_smooth = 'PRESERVE_CORNERS'
_m.levels = 2
_m = ob_back.modifiers.new('Auto Smooth', 'NODES')
_m.node_group = ng_auto_smooth
_gi = [s.identifier for s in ng_auto_smooth.interface.items_tree if s.item_type == 'SOCKET' and s.in_out == 'INPUT']
_m[_gi[1]] = 1.201  # Angle
ob_cube_004.location = (0.6157, 2.289, -1.617)
ob_cube_004.scale = (1.0, 2.296, 0.4411)
ob_cube_004.lineart.crease_threshold = 0.0
_m = ob_cube_004.modifiers.new('Auto Smooth', 'NODES')
_m.node_group = ng_auto_smooth
_gi = [s.identifier for s in ng_auto_smooth.interface.items_tree if s.item_type == 'SOCKET' and s.in_out == 'INPUT']
_m[_gi[1]] = 1.005  # Angle
ob_pillow_002.location = (0.4845, 1.807, -0.7124)
ob_pillow_002.rotation_euler = (0.0, 1.297, -0.545)
ob_pillow_002.scale = (0.7274, 0.7274, 0.2595)
ob_pillow_002.lock_rotations_4d = False
ob_pillow_002.empty_display_type = 'ARROWS'
ob_pillow_002.lineart.crease_threshold = 0.0
_m = ob_pillow_002.modifiers.new('Subdivision', 'SUBSURF')
_m.uv_smooth = 'PRESERVE_CORNERS'
_m = ob_pillow_002.modifiers.new('Auto Smooth', 'NODES')
_m.node_group = ng_auto_smooth
_gi = [s.identifier for s in ng_auto_smooth.interface.items_tree if s.item_type == 'SOCKET' and s.in_out == 'INPUT']
_m[_gi[1]] = 1.274  # Angle
ob_pillow_003.location = (1.013, 2.142, -0.8695)
ob_pillow_003.rotation_euler = (0.0, 1.297, -0.2479)
ob_pillow_003.scale = (0.5248, 0.5248, 0.1873)
ob_pillow_003.lock_rotations_4d = False
ob_pillow_003.empty_display_type = 'ARROWS'
ob_pillow_003.lineart.crease_threshold = 0.0
_m = ob_pillow_003.modifiers.new('Subdivision', 'SUBSURF')
_m.uv_smooth = 'PRESERVE_CORNERS'
_m = ob_pillow_003.modifiers.new('Auto Smooth', 'NODES')
_m.node_group = ng_auto_smooth
_gi = [s.identifier for s in ng_auto_smooth.interface.items_tree if s.item_type == 'SOCKET' and s.in_out == 'INPUT']
_m[_gi[1]] = 1.243  # Angle

# ---- collection membership
col_collection.objects.link(ob_pillow)
col_collection.objects.link(ob_camera)
col_collection.objects.link(ob_cube)
col_collection.objects.link(ob_cube_001)
col_collection.objects.link(ob_pillow_001)
col_collection.objects.link(ob_cube_003)
col_collection.objects.link(ob_handles___bottom)
col_collection.objects.link(ob_back)
col_collection.objects.link(ob_cube_004)
col_collection.objects.link(ob_pillow_002)
col_collection.objects.link(ob_pillow_003)

# ---- scene / render settings (as saved in the file)
scene.camera = ob_camera
scene.frame_start = 1; scene.frame_end = 250; scene.frame_set(1)
scene.render.engine = 'BLENDER_EEVEE_NEXT'
scene.cycles.use_denoising = False
scene.cycles.samples = 128
scene.cycles.sampling_pattern = 'TABULATED_SOBOL'
scene.cycles.use_adaptive_sampling = False
scene.cycles.use_light_tree = False
scene.view_settings.view_transform = 'Filmic'
bpy.context.view_layer.update()

# ---- added for rendering (the .blend has no usable light): sun
light_auto_sun = bpy.data.lights.new('AutoSun', 'SUN')
light_auto_sun.energy = 3.0
light_auto_sun.angle = 0.0523599
ob_auto_sun = bpy.data.objects.new('AutoSun', light_auto_sun)
scene.collection.objects.link(ob_auto_sun)
ob_auto_sun.rotation_euler = (0.872665, 0.174533, 0.523599)
bpy.context.view_layer.update()
